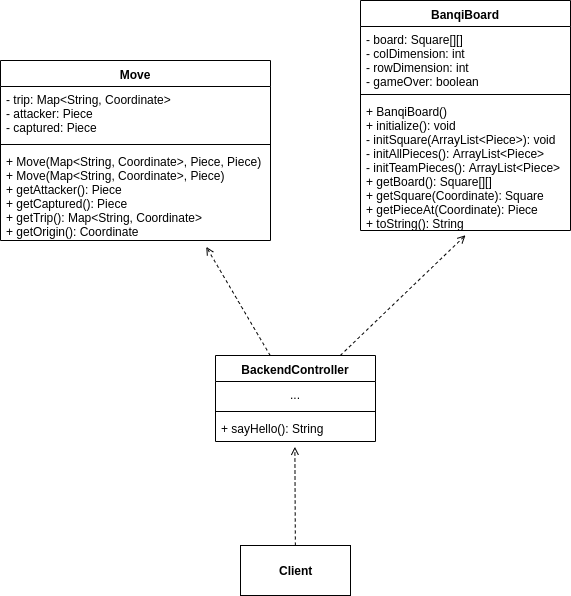

The diagram above was exported from draw.io. Its source (the exported page's mxGraphModel, read from the mxfile embedded in the PNG):
<mxGraphModel dx="1637" dy="1531" grid="1" gridSize="10" guides="1" tooltips="1" connect="1" arrows="1" fold="1" page="1" pageScale="1" pageWidth="850" pageHeight="1100" math="0" shadow="0">
  <root>
    <mxCell id="0" />
    <mxCell id="1" parent="0" />
    <mxCell id="gPdMVKDp8mgFsy_zW7w1-1" value="Move" style="swimlane;fontStyle=1;align=center;verticalAlign=top;childLayout=stackLayout;horizontal=1;startSize=26;horizontalStack=0;resizeParent=1;resizeParentMax=0;resizeLast=0;collapsible=1;marginBottom=0;" vertex="1" parent="1">
      <mxGeometry x="-570" y="-115" width="270" height="180" as="geometry" />
    </mxCell>
    <mxCell id="gPdMVKDp8mgFsy_zW7w1-2" value="- trip: Map&lt;String, Coordinate&gt;&#10;- attacker: Piece&#10;- captured: Piece" style="text;strokeColor=none;fillColor=none;align=left;verticalAlign=top;spacingLeft=4;spacingRight=4;overflow=hidden;rotatable=0;points=[[0,0.5],[1,0.5]];portConstraint=eastwest;" vertex="1" parent="gPdMVKDp8mgFsy_zW7w1-1">
      <mxGeometry y="26" width="270" height="54" as="geometry" />
    </mxCell>
    <mxCell id="gPdMVKDp8mgFsy_zW7w1-3" value="" style="line;strokeWidth=1;fillColor=none;align=left;verticalAlign=middle;spacingTop=-1;spacingLeft=3;spacingRight=3;rotatable=0;labelPosition=right;points=[];portConstraint=eastwest;" vertex="1" parent="gPdMVKDp8mgFsy_zW7w1-1">
      <mxGeometry y="80" width="270" height="8" as="geometry" />
    </mxCell>
    <mxCell id="gPdMVKDp8mgFsy_zW7w1-4" value="+ Move(Map&lt;String, Coordinate&gt;, Piece, Piece)&#10;+ Move(Map&lt;String, Coordinate&gt;, Piece)&#10;+ getAttacker(): Piece&#10;+ getCaptured(): Piece&#10;+ getTrip(): Map&lt;String, Coordinate&gt;&#10;+ getOrigin(): Coordinate" style="text;strokeColor=none;fillColor=none;align=left;verticalAlign=top;spacingLeft=4;spacingRight=4;overflow=hidden;rotatable=0;points=[[0,0.5],[1,0.5]];portConstraint=eastwest;" vertex="1" parent="gPdMVKDp8mgFsy_zW7w1-1">
      <mxGeometry y="88" width="270" height="92" as="geometry" />
    </mxCell>
    <mxCell id="gPdMVKDp8mgFsy_zW7w1-5" value="BanqiBoard" style="swimlane;fontStyle=1;align=center;verticalAlign=top;childLayout=stackLayout;horizontal=1;startSize=26;horizontalStack=0;resizeParent=1;resizeParentMax=0;resizeLast=0;collapsible=1;marginBottom=0;" vertex="1" parent="1">
      <mxGeometry x="-210" y="-175" width="210" height="230" as="geometry" />
    </mxCell>
    <mxCell id="gPdMVKDp8mgFsy_zW7w1-6" value="- board: Square[][]&#10;- colDimension: int&#10;- rowDimension: int&#10;- gameOver: boolean" style="text;strokeColor=none;fillColor=none;align=left;verticalAlign=top;spacingLeft=4;spacingRight=4;overflow=hidden;rotatable=0;points=[[0,0.5],[1,0.5]];portConstraint=eastwest;" vertex="1" parent="gPdMVKDp8mgFsy_zW7w1-5">
      <mxGeometry y="26" width="210" height="64" as="geometry" />
    </mxCell>
    <mxCell id="gPdMVKDp8mgFsy_zW7w1-7" value="" style="line;strokeWidth=1;fillColor=none;align=left;verticalAlign=middle;spacingTop=-1;spacingLeft=3;spacingRight=3;rotatable=0;labelPosition=right;points=[];portConstraint=eastwest;" vertex="1" parent="gPdMVKDp8mgFsy_zW7w1-5">
      <mxGeometry y="90" width="210" height="8" as="geometry" />
    </mxCell>
    <mxCell id="gPdMVKDp8mgFsy_zW7w1-8" value="+ BanqiBoard()&#10;+ initialize(): void&#10;- initSquare(ArrayList&lt;Piece&gt;): void&#10;- initAllPieces(): ArrayList&lt;Piece&gt;&#10;- initTeamPieces(): ArrayList&lt;Piece&gt;&#10;+ getBoard(): Square[][]&#10;+ getSquare(Coordinate): Square&#10;+ getPieceAt(Coordinate): Piece&#10;+ toString(): String" style="text;strokeColor=none;fillColor=none;align=left;verticalAlign=top;spacingLeft=4;spacingRight=4;overflow=hidden;rotatable=0;points=[[0,0.5],[1,0.5]];portConstraint=eastwest;" vertex="1" parent="gPdMVKDp8mgFsy_zW7w1-5">
      <mxGeometry y="98" width="210" height="132" as="geometry" />
    </mxCell>
    <mxCell id="gPdMVKDp8mgFsy_zW7w1-9" style="edgeStyle=none;rounded=0;orthogonalLoop=1;jettySize=auto;html=1;entryX=0.496;entryY=1.205;entryDx=0;entryDy=0;entryPerimeter=0;dashed=1;endArrow=open;endFill=0;" edge="1" parent="1" source="gPdMVKDp8mgFsy_zW7w1-10" target="gPdMVKDp8mgFsy_zW7w1-16">
      <mxGeometry relative="1" as="geometry" />
    </mxCell>
    <mxCell id="gPdMVKDp8mgFsy_zW7w1-10" value="&lt;b&gt;Client&lt;/b&gt;" style="html=1;" vertex="1" parent="1">
      <mxGeometry x="-330" y="370" width="110" height="50" as="geometry" />
    </mxCell>
    <mxCell id="gPdMVKDp8mgFsy_zW7w1-11" style="rounded=0;orthogonalLoop=1;jettySize=auto;html=1;entryX=0.762;entryY=1.069;entryDx=0;entryDy=0;entryPerimeter=0;endArrow=open;endFill=0;dashed=1;" edge="1" parent="1" source="gPdMVKDp8mgFsy_zW7w1-13" target="gPdMVKDp8mgFsy_zW7w1-4">
      <mxGeometry relative="1" as="geometry" />
    </mxCell>
    <mxCell id="gPdMVKDp8mgFsy_zW7w1-12" style="edgeStyle=none;rounded=0;orthogonalLoop=1;jettySize=auto;html=1;entryX=0.5;entryY=1.036;entryDx=0;entryDy=0;entryPerimeter=0;dashed=1;endArrow=open;endFill=0;" edge="1" parent="1" source="gPdMVKDp8mgFsy_zW7w1-13" target="gPdMVKDp8mgFsy_zW7w1-8">
      <mxGeometry relative="1" as="geometry" />
    </mxCell>
    <mxCell id="gPdMVKDp8mgFsy_zW7w1-13" value="BackendController" style="swimlane;fontStyle=1;align=center;verticalAlign=top;childLayout=stackLayout;horizontal=1;startSize=26;horizontalStack=0;resizeParent=1;resizeParentMax=0;resizeLast=0;collapsible=1;marginBottom=0;" vertex="1" parent="1">
      <mxGeometry x="-355" y="180" width="160" height="86" as="geometry" />
    </mxCell>
    <mxCell id="gPdMVKDp8mgFsy_zW7w1-14" value="..." style="text;strokeColor=none;fillColor=none;align=center;verticalAlign=top;spacingLeft=4;spacingRight=4;overflow=hidden;rotatable=0;points=[[0,0.5],[1,0.5]];portConstraint=eastwest;" vertex="1" parent="gPdMVKDp8mgFsy_zW7w1-13">
      <mxGeometry y="26" width="160" height="26" as="geometry" />
    </mxCell>
    <mxCell id="gPdMVKDp8mgFsy_zW7w1-15" value="" style="line;strokeWidth=1;fillColor=none;align=left;verticalAlign=middle;spacingTop=-1;spacingLeft=3;spacingRight=3;rotatable=0;labelPosition=right;points=[];portConstraint=eastwest;" vertex="1" parent="gPdMVKDp8mgFsy_zW7w1-13">
      <mxGeometry y="52" width="160" height="8" as="geometry" />
    </mxCell>
    <mxCell id="gPdMVKDp8mgFsy_zW7w1-16" value="+ sayHello(): String" style="text;strokeColor=none;fillColor=none;align=left;verticalAlign=top;spacingLeft=4;spacingRight=4;overflow=hidden;rotatable=0;points=[[0,0.5],[1,0.5]];portConstraint=eastwest;" vertex="1" parent="gPdMVKDp8mgFsy_zW7w1-13">
      <mxGeometry y="60" width="160" height="26" as="geometry" />
    </mxCell>
  </root>
</mxGraphModel>